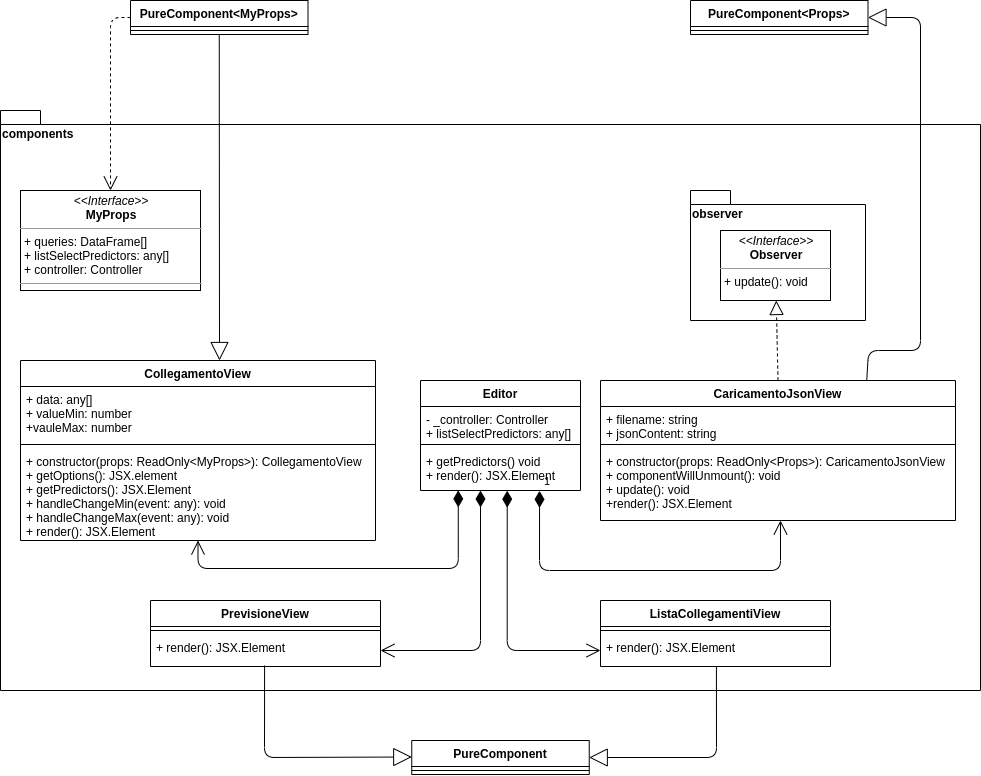

The diagram above was exported from draw.io. Its source (the exported page's mxGraphModel, read from the mxfile embedded in the PNG):
<mxGraphModel dx="1422" dy="1645" grid="1" gridSize="10" guides="1" tooltips="1" connect="1" arrows="1" fold="1" page="1" pageScale="1" pageWidth="1169" pageHeight="827" math="0" shadow="0">
  <root>
    <mxCell id="yF15dXb_e_xPMzlIjdvd-0" />
    <mxCell id="yF15dXb_e_xPMzlIjdvd-1" parent="yF15dXb_e_xPMzlIjdvd-0" />
    <mxCell id="Xyxph43jSJHIrInxEgck-1" value="components" style="shape=folder;fontStyle=1;spacingTop=10;tabWidth=40;tabHeight=14;tabPosition=left;html=1;align=left;verticalAlign=top;" parent="yF15dXb_e_xPMzlIjdvd-1" vertex="1">
      <mxGeometry x="60" y="-700" width="980" height="580" as="geometry" />
    </mxCell>
    <mxCell id="Xyxph43jSJHIrInxEgck-2" value="observer" style="shape=folder;fontStyle=1;spacingTop=10;tabWidth=40;tabHeight=14;tabPosition=left;html=1;align=left;verticalAlign=top;" parent="yF15dXb_e_xPMzlIjdvd-1" vertex="1">
      <mxGeometry x="750" y="-620" width="175" height="130" as="geometry" />
    </mxCell>
    <mxCell id="Xyxph43jSJHIrInxEgck-3" value="&lt;p style=&quot;margin: 0px ; margin-top: 4px ; text-align: center&quot;&gt;&lt;i&gt;&amp;lt;&amp;lt;Interface&amp;gt;&amp;gt;&lt;/i&gt;&lt;br&gt;&lt;b&gt;Observer&lt;/b&gt;&lt;/p&gt;&lt;hr size=&quot;1&quot;&gt;&lt;p style=&quot;margin: 0px ; margin-left: 4px&quot;&gt;+ update(): void&lt;/p&gt;" style="verticalAlign=top;align=left;overflow=fill;fontSize=12;fontFamily=Helvetica;html=1;" parent="yF15dXb_e_xPMzlIjdvd-1" vertex="1">
      <mxGeometry x="780" y="-580" width="110" height="70" as="geometry" />
    </mxCell>
    <mxCell id="Xyxph43jSJHIrInxEgck-13" value="&lt;p style=&quot;margin: 0px ; margin-top: 4px ; text-align: center&quot;&gt;&lt;i&gt;&amp;lt;&amp;lt;Interface&amp;gt;&amp;gt;&lt;/i&gt;&lt;br&gt;&lt;b&gt;MyProps&lt;/b&gt;&lt;/p&gt;&lt;hr size=&quot;1&quot;&gt;&lt;p style=&quot;margin: 0px ; margin-left: 4px&quot;&gt;+ queries: DataFrame[]&lt;br&gt;+ listSelectPredictors: any[]&lt;/p&gt;&lt;p style=&quot;margin: 0px ; margin-left: 4px&quot;&gt;+ controller: Controller&lt;/p&gt;&lt;hr size=&quot;1&quot;&gt;&lt;p style=&quot;margin: 0px ; margin-left: 4px&quot;&gt;&lt;br&gt;&lt;/p&gt;" style="verticalAlign=top;align=left;overflow=fill;fontSize=12;fontFamily=Helvetica;html=1;" parent="yF15dXb_e_xPMzlIjdvd-1" vertex="1">
      <mxGeometry x="80" y="-620" width="180" height="100" as="geometry" />
    </mxCell>
    <mxCell id="Xyxph43jSJHIrInxEgck-37" value="" style="endArrow=block;dashed=1;endFill=0;endSize=12;html=1;exitX=0.5;exitY=0;exitDx=0;exitDy=0;" parent="yF15dXb_e_xPMzlIjdvd-1" source="Xyxph43jSJHIrInxEgck-4" target="Xyxph43jSJHIrInxEgck-3" edge="1">
      <mxGeometry width="160" relative="1" as="geometry">
        <mxPoint x="505" y="-525.83" as="sourcePoint" />
        <mxPoint x="665" y="-525.83" as="targetPoint" />
      </mxGeometry>
    </mxCell>
    <mxCell id="Xyxph43jSJHIrInxEgck-4" value="CaricamentoJsonView" style="swimlane;fontStyle=1;align=center;verticalAlign=top;childLayout=stackLayout;horizontal=1;startSize=26;horizontalStack=0;resizeParent=1;resizeParentMax=0;resizeLast=0;collapsible=1;marginBottom=0;" parent="yF15dXb_e_xPMzlIjdvd-1" vertex="1">
      <mxGeometry x="660" y="-430" width="355" height="140" as="geometry" />
    </mxCell>
    <mxCell id="Xyxph43jSJHIrInxEgck-5" value="+ filename: string&#10;+ jsonContent: string" style="text;strokeColor=none;fillColor=none;align=left;verticalAlign=top;spacingLeft=4;spacingRight=4;overflow=hidden;rotatable=0;points=[[0,0.5],[1,0.5]];portConstraint=eastwest;" parent="Xyxph43jSJHIrInxEgck-4" vertex="1">
      <mxGeometry y="26" width="355" height="34" as="geometry" />
    </mxCell>
    <mxCell id="Xyxph43jSJHIrInxEgck-6" value="" style="line;strokeWidth=1;fillColor=none;align=left;verticalAlign=middle;spacingTop=-1;spacingLeft=3;spacingRight=3;rotatable=0;labelPosition=right;points=[];portConstraint=eastwest;" parent="Xyxph43jSJHIrInxEgck-4" vertex="1">
      <mxGeometry y="60" width="355" height="8" as="geometry" />
    </mxCell>
    <mxCell id="Xyxph43jSJHIrInxEgck-7" value="+ constructor(props: ReadOnly&lt;Props&gt;): CaricamentoJsonView&#10;+ componentWillUnmount(): void&#10;+ update(): void&#10;+render(): JSX.Element" style="text;strokeColor=none;fillColor=none;align=left;verticalAlign=top;spacingLeft=4;spacingRight=4;overflow=hidden;rotatable=0;points=[[0,0.5],[1,0.5]];portConstraint=eastwest;" parent="Xyxph43jSJHIrInxEgck-4" vertex="1">
      <mxGeometry y="68" width="355" height="72" as="geometry" />
    </mxCell>
    <mxCell id="Xyxph43jSJHIrInxEgck-40" value="1" style="endArrow=open;html=1;endSize=12;startArrow=diamondThin;startSize=14;startFill=1;edgeStyle=orthogonalEdgeStyle;align=left;verticalAlign=bottom;entryX=0.507;entryY=1;entryDx=0;entryDy=0;entryPerimeter=0;exitX=0.744;exitY=1.009;exitDx=0;exitDy=0;exitPerimeter=0;" parent="yF15dXb_e_xPMzlIjdvd-1" source="Xyxph43jSJHIrInxEgck-28" target="Xyxph43jSJHIrInxEgck-7" edge="1">
      <mxGeometry x="-1" y="3" relative="1" as="geometry">
        <mxPoint x="600" y="-250" as="sourcePoint" />
        <mxPoint x="760" y="-250" as="targetPoint" />
        <Array as="points">
          <mxPoint x="599" y="-240" />
          <mxPoint x="840" y="-240" />
        </Array>
      </mxGeometry>
    </mxCell>
    <mxCell id="Xyxph43jSJHIrInxEgck-42" value="" style="endArrow=open;html=1;endSize=12;startArrow=diamondThin;startSize=14;startFill=1;edgeStyle=orthogonalEdgeStyle;align=left;verticalAlign=bottom;entryX=0.5;entryY=1;entryDx=0;entryDy=0;exitX=0.236;exitY=0.997;exitDx=0;exitDy=0;exitPerimeter=0;" parent="yF15dXb_e_xPMzlIjdvd-1" source="Xyxph43jSJHIrInxEgck-28" target="Xyxph43jSJHIrInxEgck-14" edge="1">
      <mxGeometry x="-1" y="3" relative="1" as="geometry">
        <mxPoint x="280" y="-210" as="sourcePoint" />
        <mxPoint x="440" y="-210" as="targetPoint" />
        <Array as="points">
          <mxPoint x="518" y="-242" />
          <mxPoint x="258" y="-242" />
        </Array>
      </mxGeometry>
    </mxCell>
    <mxCell id="Xyxph43jSJHIrInxEgck-25" value="Editor" style="swimlane;fontStyle=1;align=center;verticalAlign=top;childLayout=stackLayout;horizontal=1;startSize=26;horizontalStack=0;resizeParent=1;resizeParentMax=0;resizeLast=0;collapsible=1;marginBottom=0;" parent="yF15dXb_e_xPMzlIjdvd-1" vertex="1">
      <mxGeometry x="480" y="-430" width="160" height="110" as="geometry" />
    </mxCell>
    <mxCell id="Xyxph43jSJHIrInxEgck-26" value="- _controller: Controller&#10;+ listSelectPredictors: any[]" style="text;strokeColor=none;fillColor=none;align=left;verticalAlign=top;spacingLeft=4;spacingRight=4;overflow=hidden;rotatable=0;points=[[0,0.5],[1,0.5]];portConstraint=eastwest;" parent="Xyxph43jSJHIrInxEgck-25" vertex="1">
      <mxGeometry y="26" width="160" height="34" as="geometry" />
    </mxCell>
    <mxCell id="Xyxph43jSJHIrInxEgck-27" value="" style="line;strokeWidth=1;fillColor=none;align=left;verticalAlign=middle;spacingTop=-1;spacingLeft=3;spacingRight=3;rotatable=0;labelPosition=right;points=[];portConstraint=eastwest;" parent="Xyxph43jSJHIrInxEgck-25" vertex="1">
      <mxGeometry y="60" width="160" height="8" as="geometry" />
    </mxCell>
    <mxCell id="Xyxph43jSJHIrInxEgck-28" value="+ getPredictors() void&#10;+ render(): JSX.Element" style="text;strokeColor=none;fillColor=none;align=left;verticalAlign=top;spacingLeft=4;spacingRight=4;overflow=hidden;rotatable=0;points=[[0,0.5],[1,0.5]];portConstraint=eastwest;" parent="Xyxph43jSJHIrInxEgck-25" vertex="1">
      <mxGeometry y="68" width="160" height="42" as="geometry" />
    </mxCell>
    <mxCell id="Xyxph43jSJHIrInxEgck-43" value="" style="endArrow=open;html=1;endSize=12;startArrow=diamondThin;startSize=14;startFill=1;edgeStyle=orthogonalEdgeStyle;align=left;verticalAlign=bottom;exitX=0.375;exitY=1;exitDx=0;exitDy=0;exitPerimeter=0;entryX=1;entryY=0.5;entryDx=0;entryDy=0;" parent="yF15dXb_e_xPMzlIjdvd-1" source="Xyxph43jSJHIrInxEgck-28" target="Xyxph43jSJHIrInxEgck-24" edge="1">
      <mxGeometry x="-1" y="3" relative="1" as="geometry">
        <mxPoint x="410" y="-200" as="sourcePoint" />
        <mxPoint x="570" y="-200" as="targetPoint" />
        <Array as="points" />
      </mxGeometry>
    </mxCell>
    <mxCell id="Xyxph43jSJHIrInxEgck-45" value="" style="endArrow=open;html=1;endSize=12;startArrow=diamondThin;startSize=14;startFill=1;edgeStyle=orthogonalEdgeStyle;align=left;verticalAlign=bottom;exitX=0.542;exitY=1.004;exitDx=0;exitDy=0;exitPerimeter=0;entryX=0;entryY=0.5;entryDx=0;entryDy=0;" parent="yF15dXb_e_xPMzlIjdvd-1" source="Xyxph43jSJHIrInxEgck-28" target="Xyxph43jSJHIrInxEgck-21" edge="1">
      <mxGeometry x="-1" y="3" relative="1" as="geometry">
        <mxPoint x="570" y="-220" as="sourcePoint" />
        <mxPoint x="730" y="-220" as="targetPoint" />
      </mxGeometry>
    </mxCell>
    <mxCell id="Xyxph43jSJHIrInxEgck-22" value="PrevisioneView" style="swimlane;fontStyle=1;align=center;verticalAlign=top;childLayout=stackLayout;horizontal=1;startSize=26;horizontalStack=0;resizeParent=1;resizeParentMax=0;resizeLast=0;collapsible=1;marginBottom=0;" parent="yF15dXb_e_xPMzlIjdvd-1" vertex="1">
      <mxGeometry x="210" y="-210" width="230" height="66" as="geometry" />
    </mxCell>
    <mxCell id="Xyxph43jSJHIrInxEgck-23" value="" style="line;strokeWidth=1;fillColor=none;align=left;verticalAlign=middle;spacingTop=-1;spacingLeft=3;spacingRight=3;rotatable=0;labelPosition=right;points=[];portConstraint=eastwest;" parent="Xyxph43jSJHIrInxEgck-22" vertex="1">
      <mxGeometry y="26" width="230" height="8" as="geometry" />
    </mxCell>
    <mxCell id="Xyxph43jSJHIrInxEgck-24" value="+ render(): JSX.Element&#10; " style="text;strokeColor=none;fillColor=none;align=left;verticalAlign=top;spacingLeft=4;spacingRight=4;overflow=hidden;rotatable=0;points=[[0,0.5],[1,0.5]];portConstraint=eastwest;" parent="Xyxph43jSJHIrInxEgck-22" vertex="1">
      <mxGeometry y="34" width="230" height="32" as="geometry" />
    </mxCell>
    <mxCell id="Xyxph43jSJHIrInxEgck-18" value="ListaCollegamentiView" style="swimlane;fontStyle=1;align=center;verticalAlign=top;childLayout=stackLayout;horizontal=1;startSize=26;horizontalStack=0;resizeParent=1;resizeParentMax=0;resizeLast=0;collapsible=1;marginBottom=0;" parent="yF15dXb_e_xPMzlIjdvd-1" vertex="1">
      <mxGeometry x="660" y="-210" width="230" height="66" as="geometry" />
    </mxCell>
    <mxCell id="Xyxph43jSJHIrInxEgck-20" value="" style="line;strokeWidth=1;fillColor=none;align=left;verticalAlign=middle;spacingTop=-1;spacingLeft=3;spacingRight=3;rotatable=0;labelPosition=right;points=[];portConstraint=eastwest;" parent="Xyxph43jSJHIrInxEgck-18" vertex="1">
      <mxGeometry y="26" width="230" height="8" as="geometry" />
    </mxCell>
    <mxCell id="Xyxph43jSJHIrInxEgck-21" value="+ render(): JSX.Element&#10; " style="text;strokeColor=none;fillColor=none;align=left;verticalAlign=top;spacingLeft=4;spacingRight=4;overflow=hidden;rotatable=0;points=[[0,0.5],[1,0.5]];portConstraint=eastwest;" parent="Xyxph43jSJHIrInxEgck-18" vertex="1">
      <mxGeometry y="34" width="230" height="32" as="geometry" />
    </mxCell>
    <mxCell id="Xyxph43jSJHIrInxEgck-47" value="PureComponent" style="swimlane;fontStyle=1;align=center;verticalAlign=top;childLayout=stackLayout;horizontal=1;startSize=26;horizontalStack=0;resizeParent=1;resizeParentMax=0;resizeLast=0;collapsible=1;marginBottom=0;" parent="yF15dXb_e_xPMzlIjdvd-1" vertex="1">
      <mxGeometry x="471.25" y="-70" width="177.5" height="34" as="geometry" />
    </mxCell>
    <mxCell id="Xyxph43jSJHIrInxEgck-48" value="" style="line;strokeWidth=1;fillColor=none;align=left;verticalAlign=middle;spacingTop=-1;spacingLeft=3;spacingRight=3;rotatable=0;labelPosition=right;points=[];portConstraint=eastwest;" parent="Xyxph43jSJHIrInxEgck-47" vertex="1">
      <mxGeometry y="26" width="177.5" height="8" as="geometry" />
    </mxCell>
    <mxCell id="Xyxph43jSJHIrInxEgck-50" value="PureComponent&lt;Props&gt;" style="swimlane;fontStyle=1;align=center;verticalAlign=top;childLayout=stackLayout;horizontal=1;startSize=26;horizontalStack=0;resizeParent=1;resizeParentMax=0;resizeLast=0;collapsible=1;marginBottom=0;" parent="yF15dXb_e_xPMzlIjdvd-1" vertex="1">
      <mxGeometry x="750" y="-810" width="177.5" height="34" as="geometry" />
    </mxCell>
    <mxCell id="Xyxph43jSJHIrInxEgck-51" value="" style="line;strokeWidth=1;fillColor=none;align=left;verticalAlign=middle;spacingTop=-1;spacingLeft=3;spacingRight=3;rotatable=0;labelPosition=right;points=[];portConstraint=eastwest;" parent="Xyxph43jSJHIrInxEgck-50" vertex="1">
      <mxGeometry y="26" width="177.5" height="8" as="geometry" />
    </mxCell>
    <mxCell id="Xyxph43jSJHIrInxEgck-52" value="" style="endArrow=block;endSize=16;endFill=0;html=1;entryX=1;entryY=0.5;entryDx=0;entryDy=0;exitX=0.75;exitY=0;exitDx=0;exitDy=0;" parent="yF15dXb_e_xPMzlIjdvd-1" source="Xyxph43jSJHIrInxEgck-4" target="Xyxph43jSJHIrInxEgck-50" edge="1">
      <mxGeometry width="160" relative="1" as="geometry">
        <mxPoint x="560" y="-620" as="sourcePoint" />
        <mxPoint x="720" y="-620" as="targetPoint" />
        <Array as="points">
          <mxPoint x="928" y="-460" />
          <mxPoint x="980" y="-460" />
          <mxPoint x="980" y="-793" />
        </Array>
      </mxGeometry>
    </mxCell>
    <mxCell id="Xyxph43jSJHIrInxEgck-53" value="" style="endArrow=block;endSize=16;endFill=0;html=1;exitX=0.496;exitY=0.969;exitDx=0;exitDy=0;exitPerimeter=0;" parent="yF15dXb_e_xPMzlIjdvd-1" source="Xyxph43jSJHIrInxEgck-24" edge="1">
      <mxGeometry width="160" relative="1" as="geometry">
        <mxPoint x="311.25" y="-53.5" as="sourcePoint" />
        <mxPoint x="471.25" y="-53.5" as="targetPoint" />
        <Array as="points">
          <mxPoint x="324" y="-53" />
        </Array>
      </mxGeometry>
    </mxCell>
    <mxCell id="Xyxph43jSJHIrInxEgck-54" value="" style="endArrow=block;endSize=16;endFill=0;html=1;entryX=1;entryY=0.5;entryDx=0;entryDy=0;exitX=0.504;exitY=1;exitDx=0;exitDy=0;exitPerimeter=0;" parent="yF15dXb_e_xPMzlIjdvd-1" source="Xyxph43jSJHIrInxEgck-21" target="Xyxph43jSJHIrInxEgck-47" edge="1">
      <mxGeometry x="1" y="-323" width="160" relative="1" as="geometry">
        <mxPoint x="780" y="-60" as="sourcePoint" />
        <mxPoint x="940" y="-60" as="targetPoint" />
        <Array as="points">
          <mxPoint x="776" y="-53" />
        </Array>
        <mxPoint x="90" y="-13" as="offset" />
      </mxGeometry>
    </mxCell>
    <mxCell id="Xyxph43jSJHIrInxEgck-55" value="PureComponent&lt;MyProps&gt;" style="swimlane;fontStyle=1;align=center;verticalAlign=top;childLayout=stackLayout;horizontal=1;startSize=26;horizontalStack=0;resizeParent=1;resizeParentMax=0;resizeLast=0;collapsible=1;marginBottom=0;" parent="yF15dXb_e_xPMzlIjdvd-1" vertex="1">
      <mxGeometry x="190" y="-810" width="177.5" height="34" as="geometry" />
    </mxCell>
    <mxCell id="Xyxph43jSJHIrInxEgck-56" value="" style="line;strokeWidth=1;fillColor=none;align=left;verticalAlign=middle;spacingTop=-1;spacingLeft=3;spacingRight=3;rotatable=0;labelPosition=right;points=[];portConstraint=eastwest;" parent="Xyxph43jSJHIrInxEgck-55" vertex="1">
      <mxGeometry y="26" width="177.5" height="8" as="geometry" />
    </mxCell>
    <mxCell id="Xyxph43jSJHIrInxEgck-58" value="" style="endArrow=open;endSize=12;dashed=1;html=1;exitX=0;exitY=0.5;exitDx=0;exitDy=0;entryX=0.5;entryY=0;entryDx=0;entryDy=0;" parent="yF15dXb_e_xPMzlIjdvd-1" source="Xyxph43jSJHIrInxEgck-55" target="Xyxph43jSJHIrInxEgck-13" edge="1">
      <mxGeometry x="-0.7198" y="-98" width="160" relative="1" as="geometry">
        <mxPoint x="350" y="-510" as="sourcePoint" />
        <mxPoint x="510" y="-510" as="targetPoint" />
        <Array as="points">
          <mxPoint x="170" y="-793" />
        </Array>
        <mxPoint as="offset" />
      </mxGeometry>
    </mxCell>
    <mxCell id="Xyxph43jSJHIrInxEgck-59" value="" style="endArrow=block;endSize=16;endFill=0;html=1;exitX=0.5;exitY=1;exitDx=0;exitDy=0;" parent="yF15dXb_e_xPMzlIjdvd-1" source="Xyxph43jSJHIrInxEgck-55" edge="1">
      <mxGeometry width="160" relative="1" as="geometry">
        <mxPoint x="140" y="-480" as="sourcePoint" />
        <mxPoint x="279" y="-450" as="targetPoint" />
      </mxGeometry>
    </mxCell>
    <mxCell id="Xyxph43jSJHIrInxEgck-14" value="CollegamentoView" style="swimlane;fontStyle=1;align=center;verticalAlign=top;childLayout=stackLayout;horizontal=1;startSize=26;horizontalStack=0;resizeParent=1;resizeParentMax=0;resizeLast=0;collapsible=1;marginBottom=0;" parent="yF15dXb_e_xPMzlIjdvd-1" vertex="1">
      <mxGeometry x="80" y="-450" width="355" height="180" as="geometry" />
    </mxCell>
    <mxCell id="Xyxph43jSJHIrInxEgck-15" value="+ data: any[]&#10;+ valueMin: number&#10;+vauleMax: number" style="text;strokeColor=none;fillColor=none;align=left;verticalAlign=top;spacingLeft=4;spacingRight=4;overflow=hidden;rotatable=0;points=[[0,0.5],[1,0.5]];portConstraint=eastwest;" parent="Xyxph43jSJHIrInxEgck-14" vertex="1">
      <mxGeometry y="26" width="355" height="54" as="geometry" />
    </mxCell>
    <mxCell id="Xyxph43jSJHIrInxEgck-16" value="" style="line;strokeWidth=1;fillColor=none;align=left;verticalAlign=middle;spacingTop=-1;spacingLeft=3;spacingRight=3;rotatable=0;labelPosition=right;points=[];portConstraint=eastwest;" parent="Xyxph43jSJHIrInxEgck-14" vertex="1">
      <mxGeometry y="80" width="355" height="8" as="geometry" />
    </mxCell>
    <mxCell id="Xyxph43jSJHIrInxEgck-17" value="+ constructor(props: ReadOnly&lt;MyProps&gt;): CollegamentoView&#10;+ getOptions(): JSX.element&#10;+ getPredictors(): JSX.Element&#10;+ handleChangeMin(event: any): void&#10;+ handleChangeMax(event: any): void&#10;+ render(): JSX.Element&#10; " style="text;strokeColor=none;fillColor=none;align=left;verticalAlign=top;spacingLeft=4;spacingRight=4;overflow=hidden;rotatable=0;points=[[0,0.5],[1,0.5]];portConstraint=eastwest;" parent="Xyxph43jSJHIrInxEgck-14" vertex="1">
      <mxGeometry y="88" width="355" height="92" as="geometry" />
    </mxCell>
  </root>
</mxGraphModel>